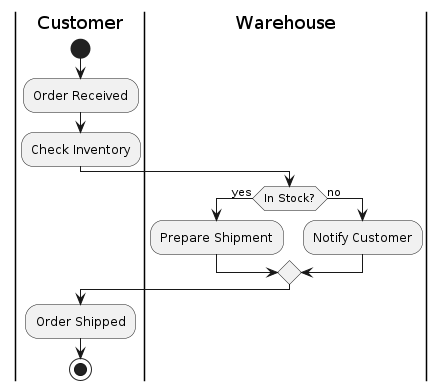

The diagram above was rendered by PlantUML. Its source (embedded in the PNG):
@startuml
|Customer|
start
:Order Received;
:Check Inventory;
|Warehouse|
if (In Stock?) then (yes)
  :Prepare Shipment;
else (no)
  :Notify Customer;
endif
|Customer|
:Order Shipped;
stop
@enduml